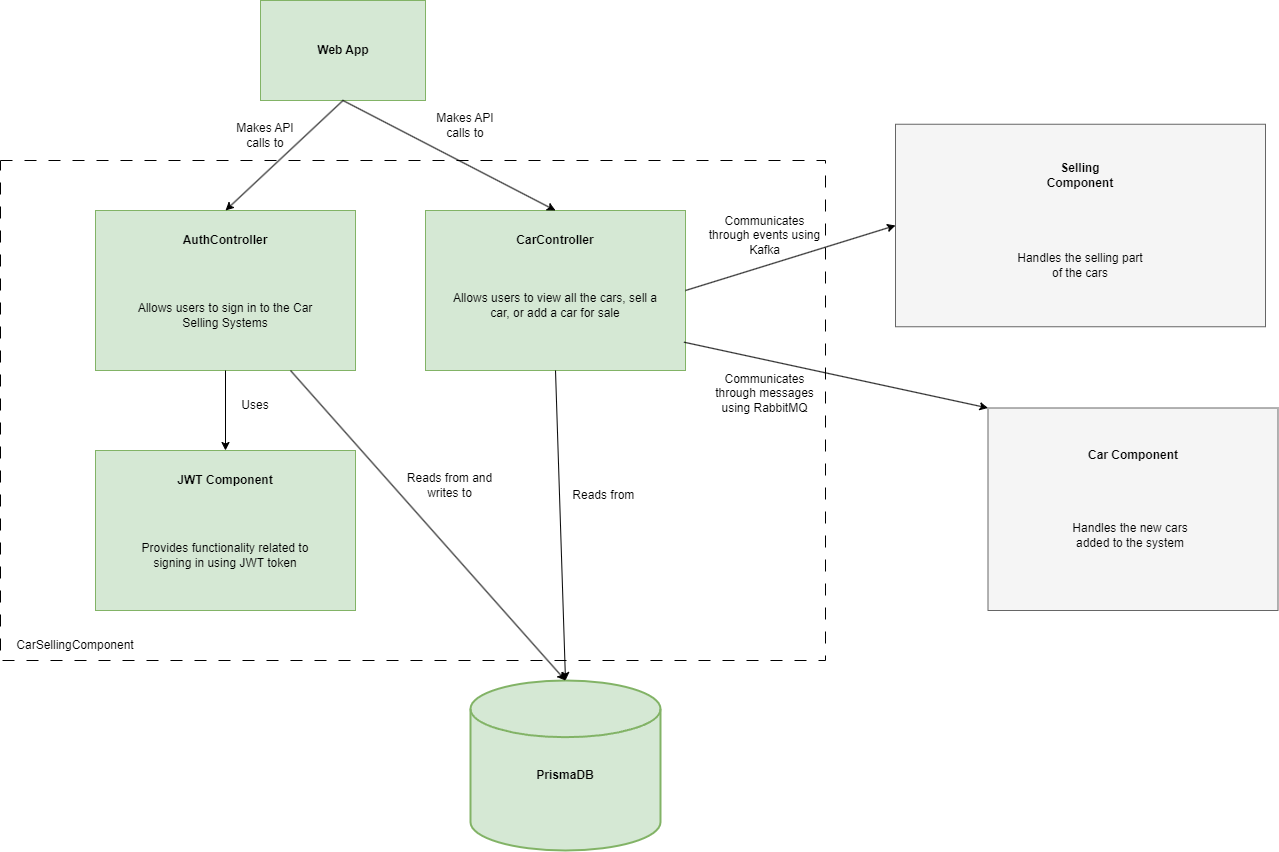

The diagram above was exported from draw.io. Its source (the exported page's mxGraphModel, read from the mxfile embedded in the PNG):
<mxGraphModel dx="1221" dy="759" grid="1" gridSize="10" guides="1" tooltips="1" connect="1" arrows="1" fold="1" page="1" pageScale="1" pageWidth="850" pageHeight="1100" math="0" shadow="0">
  <root>
    <mxCell id="0" />
    <mxCell id="1" parent="0" />
    <mxCell id="XhTiXPFEUj9jkueSePa7-2" value="" style="rounded=0;whiteSpace=wrap;html=1;fillColor=#d5e8d4;strokeColor=#82b366;" vertex="1" parent="1">
      <mxGeometry x="305" y="30" width="165" height="100" as="geometry" />
    </mxCell>
    <mxCell id="XhTiXPFEUj9jkueSePa7-3" value="Web App" style="text;html=1;strokeColor=none;fillColor=none;align=center;verticalAlign=middle;whiteSpace=wrap;rounded=0;fontStyle=1" vertex="1" parent="1">
      <mxGeometry x="357.5" y="65" width="60" height="30" as="geometry" />
    </mxCell>
    <mxCell id="XhTiXPFEUj9jkueSePa7-4" value="" style="rounded=0;whiteSpace=wrap;html=1;dashed=1;dashPattern=12 12;" vertex="1" parent="1">
      <mxGeometry x="45" y="190" width="825" height="500" as="geometry" />
    </mxCell>
    <mxCell id="XhTiXPFEUj9jkueSePa7-5" value="" style="rounded=0;whiteSpace=wrap;html=1;fillColor=#d5e8d4;strokeColor=#82b366;" vertex="1" parent="1">
      <mxGeometry x="140" y="240" width="260" height="160" as="geometry" />
    </mxCell>
    <mxCell id="XhTiXPFEUj9jkueSePa7-6" value="AuthController" style="text;html=1;strokeColor=none;fillColor=none;align=center;verticalAlign=middle;whiteSpace=wrap;rounded=0;fontStyle=1" vertex="1" parent="1">
      <mxGeometry x="210" y="240" width="120" height="60" as="geometry" />
    </mxCell>
    <mxCell id="XhTiXPFEUj9jkueSePa7-7" value="Allows users to sign in to the Car Selling Systems" style="text;html=1;strokeColor=none;fillColor=none;align=center;verticalAlign=middle;whiteSpace=wrap;rounded=0;" vertex="1" parent="1">
      <mxGeometry x="165" y="310" width="210" height="70" as="geometry" />
    </mxCell>
    <mxCell id="XhTiXPFEUj9jkueSePa7-8" value="" style="rounded=0;whiteSpace=wrap;html=1;fillColor=#d5e8d4;strokeColor=#82b366;" vertex="1" parent="1">
      <mxGeometry x="140" y="480" width="260" height="160" as="geometry" />
    </mxCell>
    <mxCell id="XhTiXPFEUj9jkueSePa7-9" value="JWT Component" style="text;html=1;strokeColor=none;fillColor=none;align=center;verticalAlign=middle;whiteSpace=wrap;rounded=0;fontStyle=1" vertex="1" parent="1">
      <mxGeometry x="210" y="480" width="120" height="60" as="geometry" />
    </mxCell>
    <mxCell id="XhTiXPFEUj9jkueSePa7-10" value="Provides functionality related to signing in using JWT token" style="text;html=1;strokeColor=none;fillColor=none;align=center;verticalAlign=middle;whiteSpace=wrap;rounded=0;" vertex="1" parent="1">
      <mxGeometry x="165" y="550" width="210" height="70" as="geometry" />
    </mxCell>
    <mxCell id="XhTiXPFEUj9jkueSePa7-11" value="" style="rounded=0;whiteSpace=wrap;html=1;fillColor=#d5e8d4;strokeColor=#82b366;" vertex="1" parent="1">
      <mxGeometry x="470" y="240" width="260" height="160" as="geometry" />
    </mxCell>
    <mxCell id="XhTiXPFEUj9jkueSePa7-12" value="CarController" style="text;html=1;strokeColor=none;fillColor=none;align=center;verticalAlign=middle;whiteSpace=wrap;rounded=0;fontStyle=1" vertex="1" parent="1">
      <mxGeometry x="540" y="240" width="120" height="60" as="geometry" />
    </mxCell>
    <mxCell id="XhTiXPFEUj9jkueSePa7-13" value="" style="strokeWidth=2;html=1;shape=mxgraph.flowchart.database;whiteSpace=wrap;fillColor=#d5e8d4;strokeColor=#82b366;" vertex="1" parent="1">
      <mxGeometry x="515" y="710" width="190" height="170" as="geometry" />
    </mxCell>
    <mxCell id="XhTiXPFEUj9jkueSePa7-14" value="PrismaDB" style="text;html=1;strokeColor=none;fillColor=none;align=center;verticalAlign=middle;whiteSpace=wrap;rounded=0;fontStyle=1" vertex="1" parent="1">
      <mxGeometry x="580" y="790" width="60" height="30" as="geometry" />
    </mxCell>
    <mxCell id="XhTiXPFEUj9jkueSePa7-15" value="Allows users to view all the cars, sell a car, or add a car for sale" style="text;html=1;strokeColor=none;fillColor=none;align=center;verticalAlign=middle;whiteSpace=wrap;rounded=0;" vertex="1" parent="1">
      <mxGeometry x="495" y="300" width="210" height="70" as="geometry" />
    </mxCell>
    <mxCell id="XhTiXPFEUj9jkueSePa7-16" value="" style="endArrow=classic;html=1;rounded=0;exitX=0.5;exitY=1;exitDx=0;exitDy=0;entryX=0.5;entryY=0;entryDx=0;entryDy=0;" edge="1" parent="1" source="XhTiXPFEUj9jkueSePa7-2" target="XhTiXPFEUj9jkueSePa7-6">
      <mxGeometry width="50" height="50" relative="1" as="geometry">
        <mxPoint x="400" y="420" as="sourcePoint" />
        <mxPoint x="450" y="370" as="targetPoint" />
      </mxGeometry>
    </mxCell>
    <mxCell id="XhTiXPFEUj9jkueSePa7-17" value="" style="endArrow=classic;html=1;rounded=0;exitX=0.5;exitY=1;exitDx=0;exitDy=0;entryX=0.5;entryY=0;entryDx=0;entryDy=0;" edge="1" parent="1" source="XhTiXPFEUj9jkueSePa7-2" target="XhTiXPFEUj9jkueSePa7-12">
      <mxGeometry width="50" height="50" relative="1" as="geometry">
        <mxPoint x="398" y="140" as="sourcePoint" />
        <mxPoint x="280" y="250" as="targetPoint" />
      </mxGeometry>
    </mxCell>
    <mxCell id="XhTiXPFEUj9jkueSePa7-18" value="Makes API calls to" style="text;html=1;strokeColor=none;fillColor=none;align=center;verticalAlign=middle;whiteSpace=wrap;rounded=0;" vertex="1" parent="1">
      <mxGeometry x="280" y="150" width="60" height="30" as="geometry" />
    </mxCell>
    <mxCell id="XhTiXPFEUj9jkueSePa7-19" value="Makes API calls to" style="text;html=1;strokeColor=none;fillColor=none;align=center;verticalAlign=middle;whiteSpace=wrap;rounded=0;" vertex="1" parent="1">
      <mxGeometry x="480" y="140" width="60" height="30" as="geometry" />
    </mxCell>
    <mxCell id="XhTiXPFEUj9jkueSePa7-20" value="" style="endArrow=classic;html=1;rounded=0;exitX=0.5;exitY=1;exitDx=0;exitDy=0;entryX=0.5;entryY=0;entryDx=0;entryDy=0;" edge="1" parent="1" source="XhTiXPFEUj9jkueSePa7-5" target="XhTiXPFEUj9jkueSePa7-9">
      <mxGeometry width="50" height="50" relative="1" as="geometry">
        <mxPoint x="400" y="420" as="sourcePoint" />
        <mxPoint x="450" y="370" as="targetPoint" />
      </mxGeometry>
    </mxCell>
    <mxCell id="XhTiXPFEUj9jkueSePa7-21" value="Uses" style="text;html=1;strokeColor=none;fillColor=none;align=center;verticalAlign=middle;whiteSpace=wrap;rounded=0;" vertex="1" parent="1">
      <mxGeometry x="270" y="420" width="60" height="30" as="geometry" />
    </mxCell>
    <mxCell id="XhTiXPFEUj9jkueSePa7-22" value="" style="endArrow=classic;html=1;rounded=0;exitX=0.5;exitY=1;exitDx=0;exitDy=0;entryX=0.5;entryY=0;entryDx=0;entryDy=0;entryPerimeter=0;" edge="1" parent="1" source="XhTiXPFEUj9jkueSePa7-11" target="XhTiXPFEUj9jkueSePa7-13">
      <mxGeometry width="50" height="50" relative="1" as="geometry">
        <mxPoint x="400" y="520" as="sourcePoint" />
        <mxPoint x="450" y="470" as="targetPoint" />
      </mxGeometry>
    </mxCell>
    <mxCell id="XhTiXPFEUj9jkueSePa7-23" value="CarSellingComponent" style="text;html=1;strokeColor=none;fillColor=none;align=center;verticalAlign=middle;whiteSpace=wrap;rounded=0;" vertex="1" parent="1">
      <mxGeometry x="90" y="660" width="60" height="30" as="geometry" />
    </mxCell>
    <mxCell id="XhTiXPFEUj9jkueSePa7-25" value="" style="endArrow=classic;html=1;rounded=0;exitX=0.75;exitY=1;exitDx=0;exitDy=0;entryX=0.5;entryY=0;entryDx=0;entryDy=0;entryPerimeter=0;" edge="1" parent="1" source="XhTiXPFEUj9jkueSePa7-5" target="XhTiXPFEUj9jkueSePa7-13">
      <mxGeometry width="50" height="50" relative="1" as="geometry">
        <mxPoint x="610" y="410" as="sourcePoint" />
        <mxPoint x="620" y="720" as="targetPoint" />
      </mxGeometry>
    </mxCell>
    <mxCell id="XhTiXPFEUj9jkueSePa7-26" value="Reads from and writes to" style="text;html=1;strokeColor=none;fillColor=none;align=center;verticalAlign=middle;whiteSpace=wrap;rounded=0;" vertex="1" parent="1">
      <mxGeometry x="447.5" y="500" width="92.5" height="30" as="geometry" />
    </mxCell>
    <mxCell id="XhTiXPFEUj9jkueSePa7-28" value="Reads from&amp;nbsp;" style="text;html=1;strokeColor=none;fillColor=none;align=center;verticalAlign=middle;whiteSpace=wrap;rounded=0;" vertex="1" parent="1">
      <mxGeometry x="610" y="510" width="80" height="30" as="geometry" />
    </mxCell>
    <mxCell id="XhTiXPFEUj9jkueSePa7-32" value="" style="rounded=0;whiteSpace=wrap;html=1;fillColor=#f5f5f5;fontColor=#333333;strokeColor=#666666;" vertex="1" parent="1">
      <mxGeometry x="1032.5" y="437.5" width="290" height="202.5" as="geometry" />
    </mxCell>
    <mxCell id="XhTiXPFEUj9jkueSePa7-33" value="Car Component" style="text;html=1;strokeColor=none;fillColor=none;align=center;verticalAlign=middle;whiteSpace=wrap;rounded=0;fontStyle=1" vertex="1" parent="1">
      <mxGeometry x="1127.5" y="470" width="100" height="30" as="geometry" />
    </mxCell>
    <mxCell id="XhTiXPFEUj9jkueSePa7-34" value="" style="endArrow=classic;html=1;rounded=0;exitX=0.994;exitY=0.823;exitDx=0;exitDy=0;entryX=0;entryY=0;entryDx=0;entryDy=0;exitPerimeter=0;" edge="1" parent="1" source="XhTiXPFEUj9jkueSePa7-11" target="XhTiXPFEUj9jkueSePa7-32">
      <mxGeometry width="50" height="50" relative="1" as="geometry">
        <mxPoint x="400" y="620" as="sourcePoint" />
        <mxPoint x="450" y="570" as="targetPoint" />
      </mxGeometry>
    </mxCell>
    <mxCell id="XhTiXPFEUj9jkueSePa7-35" value="Communicates through messages using RabbitMQ" style="text;html=1;strokeColor=none;fillColor=none;align=center;verticalAlign=middle;whiteSpace=wrap;rounded=0;" vertex="1" parent="1">
      <mxGeometry x="747.5" y="407.5" width="122.5" height="30" as="geometry" />
    </mxCell>
    <mxCell id="XhTiXPFEUj9jkueSePa7-37" value="Handles the new cars added to the system" style="text;html=1;strokeColor=none;fillColor=none;align=center;verticalAlign=middle;whiteSpace=wrap;rounded=0;" vertex="1" parent="1">
      <mxGeometry x="1110" y="550" width="130" height="30" as="geometry" />
    </mxCell>
    <mxCell id="XhTiXPFEUj9jkueSePa7-38" value="" style="rounded=0;whiteSpace=wrap;html=1;fillColor=#f5f5f5;fontColor=#333333;strokeColor=#666666;" vertex="1" parent="1">
      <mxGeometry x="940" y="153.75" width="370" height="202.5" as="geometry" />
    </mxCell>
    <mxCell id="XhTiXPFEUj9jkueSePa7-39" value="" style="endArrow=classic;html=1;rounded=0;exitX=1;exitY=0.5;exitDx=0;exitDy=0;entryX=0;entryY=0.5;entryDx=0;entryDy=0;" edge="1" parent="1" source="XhTiXPFEUj9jkueSePa7-11" target="XhTiXPFEUj9jkueSePa7-38">
      <mxGeometry width="50" height="50" relative="1" as="geometry">
        <mxPoint x="738" y="382" as="sourcePoint" />
        <mxPoint x="850" y="434" as="targetPoint" />
      </mxGeometry>
    </mxCell>
    <mxCell id="XhTiXPFEUj9jkueSePa7-40" value="Communicates through events using Kafka" style="text;html=1;strokeColor=none;fillColor=none;align=center;verticalAlign=middle;whiteSpace=wrap;rounded=0;" vertex="1" parent="1">
      <mxGeometry x="747.5" y="250" width="122.5" height="30" as="geometry" />
    </mxCell>
    <mxCell id="XhTiXPFEUj9jkueSePa7-41" value="Selling Component" style="text;html=1;strokeColor=none;fillColor=none;align=center;verticalAlign=middle;whiteSpace=wrap;rounded=0;fontStyle=1" vertex="1" parent="1">
      <mxGeometry x="1075" y="190" width="100" height="30" as="geometry" />
    </mxCell>
    <mxCell id="XhTiXPFEUj9jkueSePa7-42" value="Handles the selling part of the cars" style="text;html=1;strokeColor=none;fillColor=none;align=center;verticalAlign=middle;whiteSpace=wrap;rounded=0;" vertex="1" parent="1">
      <mxGeometry x="1060" y="280" width="130" height="30" as="geometry" />
    </mxCell>
  </root>
</mxGraphModel>